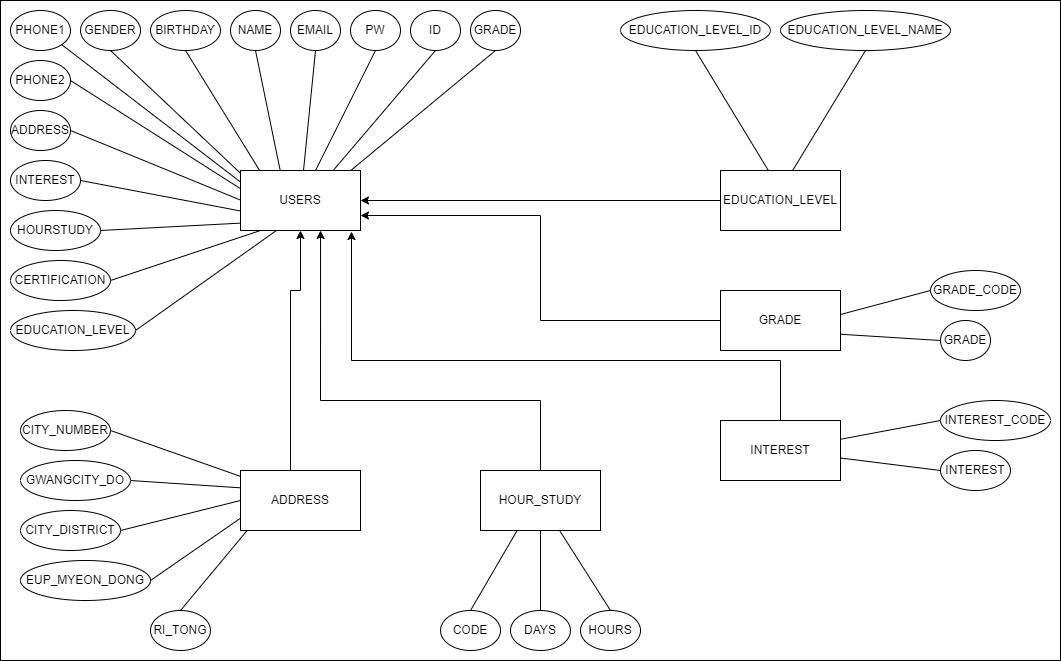

The diagram above was exported from draw.io. Its source (the exported page's mxGraphModel, read from the mxfile embedded in the PNG):
<mxGraphModel dx="1434" dy="796" grid="1" gridSize="10" guides="1" tooltips="1" connect="1" arrows="1" fold="1" page="1" pageScale="1" pageWidth="850" pageHeight="1100" math="0" shadow="0" extFonts="Permanent Marker^https://fonts.googleapis.com/css?family=Permanent+Marker">
  <root>
    <mxCell id="0" />
    <mxCell id="1" parent="0" />
    <mxCell id="GVj67lRI6UVRpVfSHgP1-77" value="" style="rounded=0;whiteSpace=wrap;html=1;" parent="1" vertex="1">
      <mxGeometry width="1060" height="660" as="geometry" />
    </mxCell>
    <mxCell id="GVj67lRI6UVRpVfSHgP1-44" value="" style="endArrow=none;html=1;rounded=0;exitX=1;exitY=0.5;exitDx=0;exitDy=0;" parent="1" source="GVj67lRI6UVRpVfSHgP1-39" edge="1">
      <mxGeometry width="50" height="50" relative="1" as="geometry">
        <mxPoint x="220" y="360" as="sourcePoint" />
        <mxPoint x="280" y="490" as="targetPoint" />
      </mxGeometry>
    </mxCell>
    <mxCell id="GVj67lRI6UVRpVfSHgP1-43" value="" style="endArrow=none;html=1;rounded=0;exitX=1;exitY=0.5;exitDx=0;exitDy=0;" parent="1" source="GVj67lRI6UVRpVfSHgP1-38" edge="1">
      <mxGeometry width="50" height="50" relative="1" as="geometry">
        <mxPoint x="220" y="360" as="sourcePoint" />
        <mxPoint x="280" y="490" as="targetPoint" />
      </mxGeometry>
    </mxCell>
    <mxCell id="GVj67lRI6UVRpVfSHgP1-42" value="" style="endArrow=none;html=1;rounded=0;exitX=1;exitY=0.5;exitDx=0;exitDy=0;" parent="1" source="GVj67lRI6UVRpVfSHgP1-37" edge="1">
      <mxGeometry width="50" height="50" relative="1" as="geometry">
        <mxPoint x="220" y="360" as="sourcePoint" />
        <mxPoint x="280" y="490" as="targetPoint" />
      </mxGeometry>
    </mxCell>
    <mxCell id="GVj67lRI6UVRpVfSHgP1-2" value="ID" style="ellipse;whiteSpace=wrap;html=1;" parent="1" vertex="1">
      <mxGeometry x="410" y="10" width="50" height="40" as="geometry" />
    </mxCell>
    <mxCell id="GVj67lRI6UVRpVfSHgP1-3" value="PW" style="ellipse;whiteSpace=wrap;html=1;" parent="1" vertex="1">
      <mxGeometry x="350" y="10" width="50" height="40" as="geometry" />
    </mxCell>
    <mxCell id="GVj67lRI6UVRpVfSHgP1-4" value="EMAIL" style="ellipse;whiteSpace=wrap;html=1;" parent="1" vertex="1">
      <mxGeometry x="290" y="10" width="50" height="40" as="geometry" />
    </mxCell>
    <mxCell id="GVj67lRI6UVRpVfSHgP1-5" value="NAME" style="ellipse;whiteSpace=wrap;html=1;" parent="1" vertex="1">
      <mxGeometry x="230" y="10" width="50" height="40" as="geometry" />
    </mxCell>
    <mxCell id="GVj67lRI6UVRpVfSHgP1-6" value="BIRTHDAY" style="ellipse;whiteSpace=wrap;html=1;" parent="1" vertex="1">
      <mxGeometry x="150" y="10" width="70" height="40" as="geometry" />
    </mxCell>
    <mxCell id="GVj67lRI6UVRpVfSHgP1-7" value="GENDER" style="ellipse;whiteSpace=wrap;html=1;" parent="1" vertex="1">
      <mxGeometry x="80" y="10" width="60" height="40" as="geometry" />
    </mxCell>
    <mxCell id="GVj67lRI6UVRpVfSHgP1-8" value="PHONE1" style="ellipse;whiteSpace=wrap;html=1;" parent="1" vertex="1">
      <mxGeometry x="10" y="10" width="60" height="40" as="geometry" />
    </mxCell>
    <mxCell id="GVj67lRI6UVRpVfSHgP1-9" value="PHONE2" style="ellipse;whiteSpace=wrap;html=1;" parent="1" vertex="1">
      <mxGeometry x="10" y="60" width="60" height="40" as="geometry" />
    </mxCell>
    <mxCell id="GVj67lRI6UVRpVfSHgP1-10" value="ADDRESS" style="ellipse;whiteSpace=wrap;html=1;" parent="1" vertex="1">
      <mxGeometry x="10" y="110" width="60" height="40" as="geometry" />
    </mxCell>
    <mxCell id="GVj67lRI6UVRpVfSHgP1-11" value="INTEREST" style="ellipse;whiteSpace=wrap;html=1;" parent="1" vertex="1">
      <mxGeometry x="10" y="160" width="70" height="40" as="geometry" />
    </mxCell>
    <mxCell id="GVj67lRI6UVRpVfSHgP1-12" value="HOURSTUDY" style="ellipse;whiteSpace=wrap;html=1;" parent="1" vertex="1">
      <mxGeometry x="10" y="210" width="90" height="40" as="geometry" />
    </mxCell>
    <mxCell id="GVj67lRI6UVRpVfSHgP1-13" value="CERTIFICATION" style="ellipse;whiteSpace=wrap;html=1;" parent="1" vertex="1">
      <mxGeometry x="10" y="260" width="100" height="40" as="geometry" />
    </mxCell>
    <mxCell id="GVj67lRI6UVRpVfSHgP1-14" value="EDUCATION_LEVEL" style="ellipse;whiteSpace=wrap;html=1;" parent="1" vertex="1">
      <mxGeometry x="10" y="310" width="125" height="40" as="geometry" />
    </mxCell>
    <mxCell id="GVj67lRI6UVRpVfSHgP1-15" value="GRADE" style="ellipse;whiteSpace=wrap;html=1;" parent="1" vertex="1">
      <mxGeometry x="470" y="10" width="50" height="40" as="geometry" />
    </mxCell>
    <mxCell id="GVj67lRI6UVRpVfSHgP1-17" value="" style="endArrow=none;html=1;rounded=0;entryX=0.5;entryY=1;entryDx=0;entryDy=0;" parent="1" target="GVj67lRI6UVRpVfSHgP1-2" edge="1">
      <mxGeometry width="50" height="50" relative="1" as="geometry">
        <mxPoint x="290" y="220" as="sourcePoint" />
        <mxPoint x="400" y="310" as="targetPoint" />
      </mxGeometry>
    </mxCell>
    <mxCell id="GVj67lRI6UVRpVfSHgP1-22" value="" style="endArrow=none;html=1;rounded=0;entryX=0.5;entryY=1;entryDx=0;entryDy=0;" parent="1" target="GVj67lRI6UVRpVfSHgP1-3" edge="1">
      <mxGeometry width="50" height="50" relative="1" as="geometry">
        <mxPoint x="290" y="220" as="sourcePoint" />
        <mxPoint x="400" y="310" as="targetPoint" />
      </mxGeometry>
    </mxCell>
    <mxCell id="GVj67lRI6UVRpVfSHgP1-23" value="" style="endArrow=none;html=1;rounded=0;entryX=0.5;entryY=1;entryDx=0;entryDy=0;" parent="1" source="GVj67lRI6UVRpVfSHgP1-1" target="GVj67lRI6UVRpVfSHgP1-4" edge="1">
      <mxGeometry width="50" height="50" relative="1" as="geometry">
        <mxPoint x="290" y="220" as="sourcePoint" />
        <mxPoint x="400" y="310" as="targetPoint" />
      </mxGeometry>
    </mxCell>
    <mxCell id="GVj67lRI6UVRpVfSHgP1-24" value="" style="endArrow=none;html=1;rounded=0;entryX=0.5;entryY=1;entryDx=0;entryDy=0;" parent="1" target="GVj67lRI6UVRpVfSHgP1-5" edge="1">
      <mxGeometry width="50" height="50" relative="1" as="geometry">
        <mxPoint x="290" y="220" as="sourcePoint" />
        <mxPoint x="400" y="310" as="targetPoint" />
      </mxGeometry>
    </mxCell>
    <mxCell id="GVj67lRI6UVRpVfSHgP1-25" value="" style="endArrow=none;html=1;rounded=0;entryX=0.5;entryY=1;entryDx=0;entryDy=0;" parent="1" target="GVj67lRI6UVRpVfSHgP1-6" edge="1">
      <mxGeometry width="50" height="50" relative="1" as="geometry">
        <mxPoint x="290" y="220" as="sourcePoint" />
        <mxPoint x="400" y="310" as="targetPoint" />
      </mxGeometry>
    </mxCell>
    <mxCell id="GVj67lRI6UVRpVfSHgP1-26" value="" style="endArrow=none;html=1;rounded=0;entryX=0.5;entryY=1;entryDx=0;entryDy=0;" parent="1" target="GVj67lRI6UVRpVfSHgP1-7" edge="1">
      <mxGeometry width="50" height="50" relative="1" as="geometry">
        <mxPoint x="290" y="220" as="sourcePoint" />
        <mxPoint x="400" y="310" as="targetPoint" />
      </mxGeometry>
    </mxCell>
    <mxCell id="GVj67lRI6UVRpVfSHgP1-27" value="" style="endArrow=none;html=1;rounded=0;entryX=1;entryY=1;entryDx=0;entryDy=0;" parent="1" target="GVj67lRI6UVRpVfSHgP1-8" edge="1">
      <mxGeometry width="50" height="50" relative="1" as="geometry">
        <mxPoint x="290" y="220" as="sourcePoint" />
        <mxPoint x="400" y="310" as="targetPoint" />
      </mxGeometry>
    </mxCell>
    <mxCell id="GVj67lRI6UVRpVfSHgP1-28" value="" style="endArrow=none;html=1;rounded=0;entryX=1;entryY=0.5;entryDx=0;entryDy=0;" parent="1" target="GVj67lRI6UVRpVfSHgP1-9" edge="1">
      <mxGeometry width="50" height="50" relative="1" as="geometry">
        <mxPoint x="290" y="220" as="sourcePoint" />
        <mxPoint x="400" y="310" as="targetPoint" />
      </mxGeometry>
    </mxCell>
    <mxCell id="GVj67lRI6UVRpVfSHgP1-29" value="" style="endArrow=none;html=1;rounded=0;entryX=1;entryY=0.5;entryDx=0;entryDy=0;" parent="1" target="GVj67lRI6UVRpVfSHgP1-10" edge="1">
      <mxGeometry width="50" height="50" relative="1" as="geometry">
        <mxPoint x="290" y="220" as="sourcePoint" />
        <mxPoint x="400" y="310" as="targetPoint" />
      </mxGeometry>
    </mxCell>
    <mxCell id="GVj67lRI6UVRpVfSHgP1-30" value="" style="endArrow=none;html=1;rounded=0;entryX=1;entryY=0.5;entryDx=0;entryDy=0;" parent="1" target="GVj67lRI6UVRpVfSHgP1-11" edge="1">
      <mxGeometry width="50" height="50" relative="1" as="geometry">
        <mxPoint x="290" y="220" as="sourcePoint" />
        <mxPoint x="400" y="310" as="targetPoint" />
      </mxGeometry>
    </mxCell>
    <mxCell id="GVj67lRI6UVRpVfSHgP1-31" value="" style="endArrow=none;html=1;rounded=0;entryX=1;entryY=0.5;entryDx=0;entryDy=0;" parent="1" target="GVj67lRI6UVRpVfSHgP1-12" edge="1">
      <mxGeometry width="50" height="50" relative="1" as="geometry">
        <mxPoint x="290" y="220" as="sourcePoint" />
        <mxPoint x="400" y="310" as="targetPoint" />
      </mxGeometry>
    </mxCell>
    <mxCell id="GVj67lRI6UVRpVfSHgP1-32" value="" style="endArrow=none;html=1;rounded=0;entryX=1;entryY=0.5;entryDx=0;entryDy=0;" parent="1" target="GVj67lRI6UVRpVfSHgP1-13" edge="1">
      <mxGeometry width="50" height="50" relative="1" as="geometry">
        <mxPoint x="290" y="220" as="sourcePoint" />
        <mxPoint x="400" y="310" as="targetPoint" />
      </mxGeometry>
    </mxCell>
    <mxCell id="GVj67lRI6UVRpVfSHgP1-33" value="" style="endArrow=none;html=1;rounded=0;entryX=1;entryY=0.5;entryDx=0;entryDy=0;" parent="1" target="GVj67lRI6UVRpVfSHgP1-14" edge="1">
      <mxGeometry width="50" height="50" relative="1" as="geometry">
        <mxPoint x="290" y="220" as="sourcePoint" />
        <mxPoint x="400" y="310" as="targetPoint" />
      </mxGeometry>
    </mxCell>
    <mxCell id="GVj67lRI6UVRpVfSHgP1-34" value="" style="endArrow=none;html=1;rounded=0;entryX=0.5;entryY=1;entryDx=0;entryDy=0;" parent="1" target="GVj67lRI6UVRpVfSHgP1-15" edge="1">
      <mxGeometry width="50" height="50" relative="1" as="geometry">
        <mxPoint x="290" y="220" as="sourcePoint" />
        <mxPoint x="400" y="310" as="targetPoint" />
      </mxGeometry>
    </mxCell>
    <mxCell id="GVj67lRI6UVRpVfSHgP1-35" value="" style="endArrow=none;html=1;rounded=0;entryX=0.5;entryY=1;entryDx=0;entryDy=0;" parent="1" target="GVj67lRI6UVRpVfSHgP1-1" edge="1">
      <mxGeometry width="50" height="50" relative="1" as="geometry">
        <mxPoint x="290" y="220" as="sourcePoint" />
        <mxPoint x="315" y="50" as="targetPoint" />
      </mxGeometry>
    </mxCell>
    <mxCell id="GVj67lRI6UVRpVfSHgP1-1" value="USERS" style="rounded=0;whiteSpace=wrap;html=1;" parent="1" vertex="1">
      <mxGeometry x="240" y="170" width="120" height="60" as="geometry" />
    </mxCell>
    <mxCell id="GVj67lRI6UVRpVfSHgP1-37" value="CITY_NUMBER" style="ellipse;whiteSpace=wrap;html=1;" parent="1" vertex="1">
      <mxGeometry x="20" y="410" width="90" height="40" as="geometry" />
    </mxCell>
    <mxCell id="GVj67lRI6UVRpVfSHgP1-38" value="GWANGCITY_DO" style="ellipse;whiteSpace=wrap;html=1;" parent="1" vertex="1">
      <mxGeometry x="20" y="460" width="110" height="40" as="geometry" />
    </mxCell>
    <mxCell id="GVj67lRI6UVRpVfSHgP1-39" value="CITY_DISTRICT" style="ellipse;whiteSpace=wrap;html=1;" parent="1" vertex="1">
      <mxGeometry x="20" y="510" width="100" height="40" as="geometry" />
    </mxCell>
    <mxCell id="GVj67lRI6UVRpVfSHgP1-40" value="EUP_MYEON_DONG" style="ellipse;whiteSpace=wrap;html=1;" parent="1" vertex="1">
      <mxGeometry x="20" y="560" width="130" height="40" as="geometry" />
    </mxCell>
    <mxCell id="GVj67lRI6UVRpVfSHgP1-41" value="RI_TONG" style="ellipse;whiteSpace=wrap;html=1;" parent="1" vertex="1">
      <mxGeometry x="150" y="610" width="60" height="40" as="geometry" />
    </mxCell>
    <mxCell id="GVj67lRI6UVRpVfSHgP1-45" value="" style="endArrow=none;html=1;rounded=0;exitX=1;exitY=0.5;exitDx=0;exitDy=0;" parent="1" source="GVj67lRI6UVRpVfSHgP1-40" edge="1">
      <mxGeometry width="50" height="50" relative="1" as="geometry">
        <mxPoint x="220" y="360" as="sourcePoint" />
        <mxPoint x="280" y="490" as="targetPoint" />
      </mxGeometry>
    </mxCell>
    <mxCell id="GVj67lRI6UVRpVfSHgP1-46" value="" style="endArrow=none;html=1;rounded=0;exitX=0.5;exitY=0;exitDx=0;exitDy=0;" parent="1" source="GVj67lRI6UVRpVfSHgP1-41" edge="1">
      <mxGeometry width="50" height="50" relative="1" as="geometry">
        <mxPoint x="220" y="360" as="sourcePoint" />
        <mxPoint x="280" y="490" as="targetPoint" />
      </mxGeometry>
    </mxCell>
    <mxCell id="GVj67lRI6UVRpVfSHgP1-72" style="edgeStyle=orthogonalEdgeStyle;rounded=0;orthogonalLoop=1;jettySize=auto;html=1;exitX=0.5;exitY=0;exitDx=0;exitDy=0;entryX=0.5;entryY=1;entryDx=0;entryDy=0;" parent="1" source="GVj67lRI6UVRpVfSHgP1-36" target="GVj67lRI6UVRpVfSHgP1-1" edge="1">
      <mxGeometry relative="1" as="geometry">
        <Array as="points">
          <mxPoint x="290" y="470" />
          <mxPoint x="290" y="290" />
          <mxPoint x="300" y="290" />
        </Array>
      </mxGeometry>
    </mxCell>
    <mxCell id="GVj67lRI6UVRpVfSHgP1-36" value="ADDRESS" style="rounded=0;whiteSpace=wrap;html=1;" parent="1" vertex="1">
      <mxGeometry x="240" y="470" width="120" height="60" as="geometry" />
    </mxCell>
    <mxCell id="GVj67lRI6UVRpVfSHgP1-48" value="EDUCATION_LEVEL_ID" style="ellipse;whiteSpace=wrap;html=1;" parent="1" vertex="1">
      <mxGeometry x="620" y="10" width="150" height="40" as="geometry" />
    </mxCell>
    <mxCell id="GVj67lRI6UVRpVfSHgP1-49" value="EDUCATION_LEVEL_NAME" style="ellipse;whiteSpace=wrap;html=1;" parent="1" vertex="1">
      <mxGeometry x="780" y="10" width="170" height="40" as="geometry" />
    </mxCell>
    <mxCell id="GVj67lRI6UVRpVfSHgP1-50" value="" style="endArrow=none;html=1;rounded=0;entryX=0.5;entryY=1;entryDx=0;entryDy=0;" parent="1" target="GVj67lRI6UVRpVfSHgP1-48" edge="1">
      <mxGeometry width="50" height="50" relative="1" as="geometry">
        <mxPoint x="780" y="190" as="sourcePoint" />
        <mxPoint x="630" y="310" as="targetPoint" />
      </mxGeometry>
    </mxCell>
    <mxCell id="GVj67lRI6UVRpVfSHgP1-51" value="" style="endArrow=none;html=1;rounded=0;entryX=0.5;entryY=1;entryDx=0;entryDy=0;" parent="1" target="GVj67lRI6UVRpVfSHgP1-49" edge="1">
      <mxGeometry width="50" height="50" relative="1" as="geometry">
        <mxPoint x="780" y="190" as="sourcePoint" />
        <mxPoint x="630" y="310" as="targetPoint" />
      </mxGeometry>
    </mxCell>
    <mxCell id="GVj67lRI6UVRpVfSHgP1-73" style="edgeStyle=orthogonalEdgeStyle;rounded=0;orthogonalLoop=1;jettySize=auto;html=1;entryX=1;entryY=0.5;entryDx=0;entryDy=0;" parent="1" source="GVj67lRI6UVRpVfSHgP1-47" target="GVj67lRI6UVRpVfSHgP1-1" edge="1">
      <mxGeometry relative="1" as="geometry" />
    </mxCell>
    <mxCell id="GVj67lRI6UVRpVfSHgP1-47" value="EDUCATION_LEVEL" style="rounded=0;whiteSpace=wrap;html=1;" parent="1" vertex="1">
      <mxGeometry x="720" y="170" width="120" height="60" as="geometry" />
    </mxCell>
    <mxCell id="GVj67lRI6UVRpVfSHgP1-54" value="GRADE_CODE" style="ellipse;whiteSpace=wrap;html=1;" parent="1" vertex="1">
      <mxGeometry x="930" y="270" width="90" height="40" as="geometry" />
    </mxCell>
    <mxCell id="GVj67lRI6UVRpVfSHgP1-55" value="GRADE" style="ellipse;whiteSpace=wrap;html=1;" parent="1" vertex="1">
      <mxGeometry x="940" y="320" width="50" height="40" as="geometry" />
    </mxCell>
    <mxCell id="GVj67lRI6UVRpVfSHgP1-56" value="" style="endArrow=none;html=1;rounded=0;entryX=0;entryY=0.5;entryDx=0;entryDy=0;" parent="1" target="GVj67lRI6UVRpVfSHgP1-54" edge="1">
      <mxGeometry width="50" height="50" relative="1" as="geometry">
        <mxPoint x="780" y="330" as="sourcePoint" />
        <mxPoint x="1010" y="310" as="targetPoint" />
      </mxGeometry>
    </mxCell>
    <mxCell id="GVj67lRI6UVRpVfSHgP1-57" value="" style="endArrow=none;html=1;rounded=0;entryX=0;entryY=0.5;entryDx=0;entryDy=0;" parent="1" target="GVj67lRI6UVRpVfSHgP1-55" edge="1">
      <mxGeometry width="50" height="50" relative="1" as="geometry">
        <mxPoint x="780" y="330" as="sourcePoint" />
        <mxPoint x="1010" y="310" as="targetPoint" />
      </mxGeometry>
    </mxCell>
    <mxCell id="GVj67lRI6UVRpVfSHgP1-74" style="edgeStyle=orthogonalEdgeStyle;rounded=0;orthogonalLoop=1;jettySize=auto;html=1;entryX=1;entryY=0.75;entryDx=0;entryDy=0;" parent="1" source="GVj67lRI6UVRpVfSHgP1-53" target="GVj67lRI6UVRpVfSHgP1-1" edge="1">
      <mxGeometry relative="1" as="geometry" />
    </mxCell>
    <mxCell id="GVj67lRI6UVRpVfSHgP1-53" value="GRADE" style="rounded=0;whiteSpace=wrap;html=1;" parent="1" vertex="1">
      <mxGeometry x="720" y="290" width="120" height="60" as="geometry" />
    </mxCell>
    <mxCell id="GVj67lRI6UVRpVfSHgP1-59" value="INTEREST" style="ellipse;whiteSpace=wrap;html=1;" parent="1" vertex="1">
      <mxGeometry x="940" y="450" width="70" height="40" as="geometry" />
    </mxCell>
    <mxCell id="GVj67lRI6UVRpVfSHgP1-60" value="INTEREST_CODE" style="ellipse;whiteSpace=wrap;html=1;" parent="1" vertex="1">
      <mxGeometry x="940" y="400" width="110" height="40" as="geometry" />
    </mxCell>
    <mxCell id="GVj67lRI6UVRpVfSHgP1-61" value="" style="endArrow=none;html=1;rounded=0;exitX=0;exitY=0.5;exitDx=0;exitDy=0;" parent="1" source="GVj67lRI6UVRpVfSHgP1-60" edge="1">
      <mxGeometry width="50" height="50" relative="1" as="geometry">
        <mxPoint x="960" y="360" as="sourcePoint" />
        <mxPoint x="780" y="450" as="targetPoint" />
      </mxGeometry>
    </mxCell>
    <mxCell id="GVj67lRI6UVRpVfSHgP1-62" value="" style="endArrow=none;html=1;rounded=0;exitX=0;exitY=0.5;exitDx=0;exitDy=0;" parent="1" source="GVj67lRI6UVRpVfSHgP1-59" edge="1">
      <mxGeometry width="50" height="50" relative="1" as="geometry">
        <mxPoint x="960" y="360" as="sourcePoint" />
        <mxPoint x="780" y="450" as="targetPoint" />
      </mxGeometry>
    </mxCell>
    <mxCell id="GVj67lRI6UVRpVfSHgP1-75" style="edgeStyle=orthogonalEdgeStyle;rounded=0;orthogonalLoop=1;jettySize=auto;html=1;entryX=0.925;entryY=1.017;entryDx=0;entryDy=0;entryPerimeter=0;" parent="1" source="GVj67lRI6UVRpVfSHgP1-58" target="GVj67lRI6UVRpVfSHgP1-1" edge="1">
      <mxGeometry relative="1" as="geometry">
        <Array as="points">
          <mxPoint x="780" y="360" />
          <mxPoint x="351" y="360" />
        </Array>
      </mxGeometry>
    </mxCell>
    <mxCell id="GVj67lRI6UVRpVfSHgP1-58" value="INTEREST" style="rounded=0;whiteSpace=wrap;html=1;" parent="1" vertex="1">
      <mxGeometry x="720" y="420" width="120" height="60" as="geometry" />
    </mxCell>
    <mxCell id="GVj67lRI6UVRpVfSHgP1-64" value="CODE" style="ellipse;whiteSpace=wrap;html=1;" parent="1" vertex="1">
      <mxGeometry x="440" y="610" width="60" height="40" as="geometry" />
    </mxCell>
    <mxCell id="GVj67lRI6UVRpVfSHgP1-65" value="DAYS" style="ellipse;whiteSpace=wrap;html=1;" parent="1" vertex="1">
      <mxGeometry x="510" y="610" width="60" height="40" as="geometry" />
    </mxCell>
    <mxCell id="GVj67lRI6UVRpVfSHgP1-66" value="HOURS" style="ellipse;whiteSpace=wrap;html=1;" parent="1" vertex="1">
      <mxGeometry x="580" y="610" width="60" height="40" as="geometry" />
    </mxCell>
    <mxCell id="GVj67lRI6UVRpVfSHgP1-67" value="" style="endArrow=none;html=1;rounded=0;exitX=0.5;exitY=0;exitDx=0;exitDy=0;" parent="1" source="GVj67lRI6UVRpVfSHgP1-64" edge="1">
      <mxGeometry width="50" height="50" relative="1" as="geometry">
        <mxPoint x="470" y="610" as="sourcePoint" />
        <mxPoint x="540" y="490" as="targetPoint" />
      </mxGeometry>
    </mxCell>
    <mxCell id="GVj67lRI6UVRpVfSHgP1-68" value="" style="endArrow=none;html=1;rounded=0;exitX=0.5;exitY=0;exitDx=0;exitDy=0;" parent="1" source="GVj67lRI6UVRpVfSHgP1-65" edge="1">
      <mxGeometry width="50" height="50" relative="1" as="geometry">
        <mxPoint x="470" y="610" as="sourcePoint" />
        <mxPoint x="540" y="490" as="targetPoint" />
      </mxGeometry>
    </mxCell>
    <mxCell id="GVj67lRI6UVRpVfSHgP1-69" value="" style="endArrow=none;html=1;rounded=0;exitX=0.5;exitY=0;exitDx=0;exitDy=0;" parent="1" source="GVj67lRI6UVRpVfSHgP1-63" edge="1">
      <mxGeometry width="50" height="50" relative="1" as="geometry">
        <mxPoint x="470" y="610" as="sourcePoint" />
        <mxPoint x="540" y="490" as="targetPoint" />
      </mxGeometry>
    </mxCell>
    <mxCell id="GVj67lRI6UVRpVfSHgP1-70" value="" style="endArrow=none;html=1;rounded=0;exitX=0.5;exitY=0;exitDx=0;exitDy=0;" parent="1" source="GVj67lRI6UVRpVfSHgP1-66" target="GVj67lRI6UVRpVfSHgP1-63" edge="1">
      <mxGeometry width="50" height="50" relative="1" as="geometry">
        <mxPoint x="610" y="610" as="sourcePoint" />
        <mxPoint x="540" y="490" as="targetPoint" />
      </mxGeometry>
    </mxCell>
    <mxCell id="GVj67lRI6UVRpVfSHgP1-76" style="edgeStyle=orthogonalEdgeStyle;rounded=0;orthogonalLoop=1;jettySize=auto;html=1;entryX=0.667;entryY=1;entryDx=0;entryDy=0;entryPerimeter=0;" parent="1" source="GVj67lRI6UVRpVfSHgP1-63" target="GVj67lRI6UVRpVfSHgP1-1" edge="1">
      <mxGeometry relative="1" as="geometry">
        <Array as="points">
          <mxPoint x="540" y="400" />
          <mxPoint x="320" y="400" />
        </Array>
      </mxGeometry>
    </mxCell>
    <mxCell id="GVj67lRI6UVRpVfSHgP1-63" value="HOUR_STUDY" style="rounded=0;whiteSpace=wrap;html=1;" parent="1" vertex="1">
      <mxGeometry x="480" y="470" width="120" height="60" as="geometry" />
    </mxCell>
  </root>
</mxGraphModel>